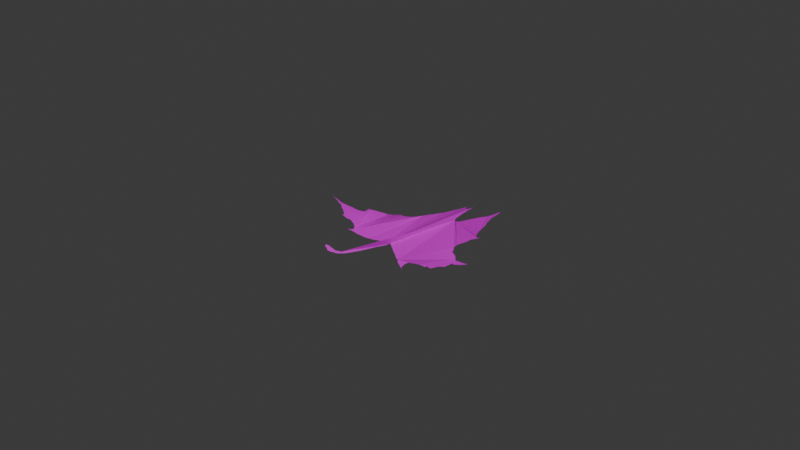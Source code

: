 # Source: Leaf.blend  (saved by Blender 4.0.36; exported with 4.5.12 LTS)
import bpy
from mathutils import Matrix  # noqa: F401  (used for matrix-valued properties, if any)

bpy.ops.wm.read_factory_settings(use_empty=True)
scene = bpy.context.scene
scene.name = 'Scene'

# ---- collections
col_collection = bpy.data.collections.new('Collection'); scene.collection.children.link(col_collection)

# ---- images (referenced by path relative to the original .blend; pixels are not part of the script)
import os
ASSET_DIR = os.environ.get("B2B_ASSET_DIR", "")  # directory of the original .blend (textures are referenced by path, not embedded)
HERE = os.path.dirname(os.path.abspath(__file__))  # packed textures are extracted next to this script under _unpacked/

def load_image(name, relpath, width, height, colorspace="sRGB"):
    """Load a texture the original file referenced (path relative to the .blend, or extracted next to this script)."""
    p = next((c for c in (os.path.join(HERE, relpath), os.path.join(ASSET_DIR, relpath)) if relpath and os.path.exists(c)), "")
    if p:
        img = bpy.data.images.load(p, check_existing=True)
        img.name = name
    else:  # same state as the original file: an image datablock whose file is absent (Cycles renders it pink)
        img = bpy.data.images.new(name, width, height)
        img.source = "FILE"
        img.filepath = "//" + (relpath or name)
    img.colorspace_settings.name = colorspace
    return img
img_6089f5e7f87cc9e9ace64bdacc2adacb_png = load_image('6089f5e7f87cc9e9ace64bdacc2adacb.png', '6089f5e7f87cc9e9ace64bdacc2adacb.png', 1024, 1024, 'sRGB')

# ---- materials (node trees are filled in below, after node groups)
mat_material_001 = bpy.data.materials.new('Material.001')
mat_material_001.alpha_threshold = 0.9016
mat_material_001.use_transparent_shadow = False

# ---- material node trees
mat_material_001.use_nodes = True; mat_material_001.node_tree.nodes.clear()
_N = mat_material_001.node_tree.nodes; _L = mat_material_001.node_tree.links
n0 = _N.new('ShaderNodeOutputMaterial'); n0.name = 'Material Output'; n0.location = (256, 425)
n1 = _N.new('ShaderNodeTexImage'); n1.name = 'Image Texture'; n1.location = (-386, 419)
n1.image = img_6089f5e7f87cc9e9ace64bdacc2adacb_png
n2 = _N.new('ShaderNodeBsdfPrincipled'); n2.name = 'Principled BSDF'; n2.location = (-34, 425)
n2.inputs[3].default_value = 1.45
_L.new(n2.outputs[0], n0.inputs[0])
_L.new(n1.outputs[0], n2.inputs[0])
_L.new(n1.outputs[1], n2.inputs[4])
n0.is_active_output = True

# ---- world
world_world = bpy.data.worlds.new('World'); scene.world = world_world
world_world.use_nodes = True; world_world.node_tree.nodes.clear()
_N = world_world.node_tree.nodes; _L = world_world.node_tree.links
n0 = _N.new('ShaderNodeOutputWorld'); n0.name = 'World Output'; n0.location = (300, 300)
n1 = _N.new('ShaderNodeBackground'); n1.name = 'Background'; n1.location = (10, 300)
n1.inputs[0].default_value = (0.05088, 0.05088, 0.05088, 1.0)
_L.new(n1.outputs[0], n0.inputs[0])
n0.is_active_output = True
world_world.color = (0.05088, 0.05088, 0.05088)
world_world.use_sun_shadow = False
world_world.sun_shadow_jitter_overblur = 0.0

# ---- cameras
cam_camera = bpy.data.cameras.new('Camera')
cam_camera.clip_end = 100.0
cam_camera.ortho_scale = 7.314

# ---- lights
light_light = bpy.data.lights.new('Light', 'POINT')
light_light.transmission_factor = 0.0
light_light.use_soft_falloff = False
light_light.energy = 1000.0
light_light.shadow_soft_size = 0.1
light_light.shadow_maximum_resolution = 0.006
light_light.use_absolute_resolution = True

# ---- meshes
me_plane = bpy.data.meshes.new('Plane')
me_plane.from_pydata([(-1.0, 1.0, 0.0), (-0.4081, 0.2888, 0.0), (-0.3753, 0.2851, 0.0), (-0.3413, 0.3113, 0.0), (-0.3043, 0.3556, 0.0), (-0.3111, 0.4533, 0.0), (-0.3363, 0.586, 0.0), (-0.3032, 0.5667, 0.0), (-0.2514, 0.5903, 0.0), (-0.2206, 0.6546, 0.0), (-0.2082, 0.7312, 0.0), (-0.1441, 0.7981, 0.0), (-0.1304, 0.8402, 0.0), (-0.1249, 0.8826, 0.0), (-0.1014, 0.9214, 0.0), (-0.1019, 0.8848, 0.0), (-0.09148, 0.8612, 0.0), (-0.07915, 0.8444, 0.0), (-0.07132, 0.8137, 0.0), (-0.04269, 0.7845, 0.0), (-0.002374, 0.7367, 0.0), (0.03387, 0.695, 0.0), (0.07454, 0.6771, 0.0), (0.1022, 0.6784, 0.0), (0.1176, 0.6906, 0.0), (0.1244, 0.7067, 0.0), (0.1318, 0.6963, 0.0), (0.1316, 0.6671, 0.0), (0.1253, 0.623, 0.0), (0.1359, 0.5874, 0.0), (0.1306, 0.5638, 0.0), (0.1379, 0.5283, 0.0), (0.1591, 0.4293, 0.0), (0.182, 0.3894, 0.0), (0.2209, 0.3668, 0.0), (0.2556, 0.3751, 0.0), (0.3101, 0.411, 0.0), (0.3923, 0.4633, 0.0), (0.4525, 0.4908, 0.0), (0.5111, 0.5054, 0.0), (0.5557, 0.532, 0.0), (0.5857, 0.5536, 0.0), (0.6135, 0.578, 0.0), (0.6286, 0.5856, 0.0), (0.6185, 0.549, 0.0), (0.6023, 0.5122, 0.0), (0.5886, 0.4831, 0.0), (0.594, 0.4551, 0.0), (0.5894, 0.4302, 0.0), (0.6036, 0.3899, 0.0), (0.6016, 0.331, 0.0), (0.5962, 0.3076, 0.0), (0.603, 0.269, 0.0), (0.6153, 0.2388, 0.0), (0.6468, 0.225, 0.0), (0.6741, 0.2326, 0.0), (0.621, 0.1978, 0.0), (0.5953, 0.1812, 0.0), (0.588, 0.163, 0.0), (0.5757, 0.1445, 0.0), (0.5489, 0.1071, 0.0), (0.535, 0.093, 0.0), (0.5209, 0.07406, 0.0), (0.517, 0.03222, 0.0), (0.5395, 0.003186, 0.0), (0.5422, -0.01994, 0.0), (0.6015, -0.04198, 0.0), (0.6227, -0.06197, 0.0), (0.6327, -0.07899, 0.0), (0.6503, -0.08494, 0.0), (0.6819, -0.07805, 0.0), (0.7116, -0.07662, 0.0), (0.7518, -0.06863, 0.0), (0.7709, -0.06204, 0.0), (0.7582, -0.07509, 0.0), (0.7133, -0.1045, 0.0), (0.6623, -0.129, 0.0), (0.636, -0.1303, 0.0), (0.619, -0.1658, 0.0), (0.6026, -0.1957, 0.0), (0.5567, -0.2242, 0.0), (0.5116, -0.2849, 0.0), (0.4729, -0.2871, 0.0), (0.4616, -0.3045, 0.0), (0.4024, -0.3166, 0.0), (0.3207, -0.3674, 0.0), (0.3097, -0.404, 0.0), (0.3122, -0.4286, 0.0), (0.3175, -0.4568, 0.0), (0.3378, -0.4691, 0.0), (0.2531, -0.4367, 0.0), (0.2314, -0.4147, 0.0), (0.2044, -0.41, 0.0), (0.1723, -0.388, 0.0), (0.1364, -0.3729, 0.0), (0.03377, -0.3158, 0.0), (0.02339, -0.3918, 0.0), (0.005723, -0.4605, 0.0), (-0.02139, -0.6244, 0.0), (-0.05395, -0.7948, 0.0), (-0.06901, -0.8454, 0.0), (-0.08268, -0.8793, 0.0), (-0.09705, -0.8949, 0.0), (-0.1051, -0.9119, 0.0), (-0.1188, -0.9312, 0.0), (-0.1318, -0.9418, 0.0), (-0.1519, -0.9311, 0.0), (-0.1688, -0.9404, 0.0), (-0.1808, -0.9124, 0.0), (-0.1618, -0.8937, 0.0), (-0.1068, -0.8657, 0.0), (-0.07859, -0.8151, 0.0), (-0.03654, -0.6186, 0.0), (-0.01045, -0.4527, 0.0), (-0.0006275, -0.3888, 0.0), (-0.0007026, -0.3234, 0.0), (-0.01211, -0.3298, 0.0), (-0.04058, -0.3694, 0.0), (-0.05052, -0.3775, 0.0), (-0.08378, -0.4183, 0.0), (-0.1195, -0.4544, 0.0), (-0.1382, -0.4742, 0.0), (-0.1622, -0.4877, 0.0), (-0.188, -0.5053, 0.0), (-0.208, -0.5219, 0.0), (-0.2232, -0.5255, 0.0), (-0.2623, -0.5483, 0.0), (-0.2823, -0.5652, 0.0), (-0.2873, -0.5638, 0.0), (-0.273, -0.5385, 0.0), (-0.2709, -0.5195, 0.0), (-0.2799, -0.4943, 0.0), (-0.2963, -0.4742, 0.0), (-0.3287, -0.4598, 0.0), (-0.3433, -0.4498, 0.0), (-0.3588, -0.4504, 0.0), (-0.3763, -0.4481, 0.0), (-0.3894, -0.4413, 0.0), (-0.405, -0.4454, 0.0), (-0.4149, -0.4621, 0.0), (-0.445, -0.4764, 0.0), (-0.482, -0.4847, 0.0), (-0.4802, -0.4627, 0.0), (-0.4937, -0.4467, 0.0), (-0.53, -0.4262, 0.0), (-0.5662, -0.4061, 0.0), (-0.5909, -0.3996, 0.0), (-0.6285, -0.3776, 0.0), (-0.6373, -0.3681, 0.0), (-0.6489, -0.3624, 0.0), (-0.6767, -0.3608, 0.0), (-0.7101, -0.3537, 0.0), (-0.7268, -0.3422, 0.0), (-0.7663, -0.3406, 0.0), (-0.7788, -0.3379, 0.0), (-0.8291, -0.346, 0.0), (-0.808, -0.3373, 0.0), (-0.7928, -0.3316, 0.0), (-0.7598, -0.3118, 0.0), (-0.7124, -0.3114, 0.0), (-0.7023, -0.3057, 0.0), (-0.6962, -0.2986, 0.0), (-0.6613, -0.25, 0.0), (-0.6283, -0.2133, 0.0), (-0.6014, -0.201, 0.0), (-0.5801, -0.1857, 0.0), (-0.5791, -0.1778, 0.0), (-0.5704, -0.1702, 0.0), (-0.5681, -0.1269, 0.0), (-0.564, -0.1143, 0.0), (-0.5634, -0.1049, 0.0), (-0.5655, -0.09747, 0.0), (-0.5689, -0.09026, 0.0), (-0.5743, -0.0855, 0.0), (-0.5819, -0.08069, 0.0), (-0.5875, -0.07393, 0.0), (-0.5918, -0.06665, 0.0), (-0.5957, -0.05873, 0.0), (-0.5986, -0.05341, 0.0), (-0.6063, -0.04675, 0.0), (-0.6099, -0.04134, 0.0), (-0.615, -0.03565, 0.0), (-0.6217, -0.03082, 0.0), (-0.6257, -0.02617, 0.0), (-0.6283, -0.0199, 0.0), (-0.6316, -0.01205, 0.0), (-0.6323, -0.002534, 0.0), (-0.6345, 0.008528, 0.0), (-0.637, 0.01405, 0.0), (-0.6423, 0.02114, 0.0), (-0.6502, 0.02773, 0.0), (-0.6569, 0.03251, 0.0), (-0.6641, 0.03833, 0.0), (-0.67, 0.0411, 0.0), (-0.6752, 0.04793, 0.0), (-0.6803, 0.05543, 0.0), (-0.6854, 0.06073, 0.0), (-0.6887, 0.06438, 0.0), (-0.6922, 0.06781, 0.0), (-0.6972, 0.073, 0.0), (-0.7023, 0.07764, 0.0), (-0.708, 0.08314, 0.0), (-0.7121, 0.0879, 0.0), (-0.7197, 0.09013, 0.0), (-0.7241, 0.09255, 0.0), (-0.734, 0.09747, 0.0), (-0.7416, 0.1, 0.0), (-0.7513, 0.1036, 0.0), (-0.7607, 0.1078, 0.0), (-0.779, 0.1144, 0.0), (-0.7651, 0.1157, 0.0), (-0.7544, 0.118, 0.0), (-0.7454, 0.1201, 0.0), (-0.7382, 0.1225, 0.0), (-0.7268, 0.1293, 0.0), (-0.722, 0.1327, 0.0), (-0.7185, 0.1385, 0.0), (-0.7146, 0.1452, 0.0), (-0.7115, 0.1554, 0.0), (-0.7104, 0.1637, 0.0), (-0.7168, 0.202, 0.0), (-0.7237, 0.2176, 0.0), (-0.723, 0.2414, 0.0), (-0.7308, 0.2525, 0.0), (-0.7459, 0.2672, 0.0), (-0.7497, 0.2776, 0.0), (-0.7489, 0.2853, 0.0), (-0.7448, 0.2973, 0.0), (-0.7396, 0.3106, 0.0), (-0.7366, 0.3182, 0.0), (-0.7342, 0.3273, 0.0), (-0.734, 0.3401, 0.0), (-0.734, 0.3458, 0.0), (-0.7345, 0.3572, 0.0), (-0.7408, 0.3719, 0.0), (-0.7438, 0.3928, 0.0), (-0.7429, 0.4119, 0.0), (-0.7445, 0.4264, 0.0), (-0.7594, 0.4449, 0.0), (-0.7684, 0.4625, 0.0), (-0.7723, 0.4782, 0.0), (-0.7792, 0.4966, 0.0), (-0.7932, 0.5052, 0.0), (-0.7814, 0.5031, 0.0), (-0.7574, 0.4915, 0.0), (-0.7387, 0.4769, 0.0), (-0.7174, 0.4608, 0.0), (-0.6983, 0.4487, 0.0), (-0.6731, 0.4363, 0.0), (-0.6378, 0.4308, 0.0), (-0.6121, 0.4218, 0.0), (-0.5853, 0.4067, 0.0), (-0.5682, 0.3937, 0.0), (-0.5495, 0.3812, 0.0), (-0.535, 0.3719, 0.0), (-0.5236, 0.3635, 0.0), (-0.513, 0.3618, 0.0), (-0.5027, 0.3569, 0.0), (-0.4968, 0.3522, 0.0), (-0.4876, 0.3444, 0.0), (-0.4813, 0.3383, 0.0), (-0.47, 0.3294, 0.0), (-0.4612, 0.3212, 0.0), (-0.4563, 0.3152, 0.0), (-0.4525, 0.3104, 0.0), (-0.4398, 0.2993, 0.0), (-0.4282, 0.2906, 0.0)], [], [(155, 154, 153, 152, 151, 150, 149, 148, 147, 146, 145, 144, 143, 142, 141, 140, 139, 138, 137, 136, 135, 134, 133, 132, 131, 130, 129, 128, 127, 126, 125, 124, 123, 122, 121, 120, 119, 118, 117, 116, 115, 114, 113, 112, 111, 110, 109, 108, 107, 106, 105, 104, 103, 102, 101, 100, 99, 98, 97, 96, 95, 94, 93, 92, 91, 90, 89, 88, 87, 86, 85, 84, 83, 82, 81, 80, 79, 78, 77, 76, 75, 74, 73, 72, 71, 70, 69, 68, 67, 66, 65, 64, 63, 62, 61, 60, 59, 58, 57, 56, 55, 54, 53, 52, 51, 50, 49, 48, 47, 46, 45, 44, 43, 42, 41, 40, 39, 38, 37, 36, 35, 34, 33, 32, 31, 30, 29, 28, 27, 26, 25, 24, 23, 22, 21, 20, 19, 18, 17, 16, 15, 14, 13, 12, 11, 10, 9, 8, 7, 6, 5, 4, 3, 2, 1, 266, 265, 264, 263, 262, 261, 260, 259, 258, 257, 256, 255, 254, 253, 252, 251, 250, 249, 248, 247, 246, 245, 244, 243, 242, 241, 240, 239, 238, 237, 236, 235, 234, 233, 232, 231, 230, 229, 228, 227, 226, 225, 224, 223, 222, 221, 220, 219, 218, 217, 216, 215, 214, 213, 212, 211, 210, 209, 208, 207, 206, 205, 204, 203, 202, 201, 200, 199, 198, 197, 196, 195, 194, 193, 192, 191, 190, 189, 188, 187, 186, 185, 184, 183, 182, 181, 180, 179, 178, 177, 176, 175, 174, 173, 172, 171, 170, 169, 168, 167, 166, 165, 164, 163, 162, 161, 160, 159, 158, 157, 156)])
_uv = me_plane.uv_layers.new(name='UVMap')
_uv.uv.foreach_set('vector', [0.08543, 0.327, 0.1106, 0.331, 0.1169, 0.3297, 0.1366, 0.3289, 0.145, 0.3232, 0.1616, 0.3196, 0.1755, 0.3188, 0.1813, 0.316, 0.1858, 0.3112, 0.2046, 0.3002, 0.2169, 0.2969, 0.235, 0.2869, 0.2531, 0.2766, 0.2599, 0.2686, 0.259, 0.2577, 0.2775, 0.2618, 0.2925, 0.269, 0.2975, 0.2773, 0.3053, 0.2793, 0.3118, 0.276, 0.3206, 0.2748, 0.3283, 0.2751, 0.3357, 0.2701, 0.3519, 0.2629, 0.3601, 0.2529, 0.3646, 0.2403, 0.3635, 0.2307, 0.3563, 0.2181, 0.3588, 0.2174, 0.3688, 0.2258, 0.3884, 0.2372, 0.396, 0.239, 0.406, 0.2474, 0.4189, 0.2561, 0.4309, 0.2629, 0.4402, 0.2728, 0.4581, 0.2909, 0.4747, 0.3113, 0.4797, 0.3153, 0.4939, 0.3351, 0.4996, 0.3383, 0.4997, 0.3056, 0.4948, 0.2737, 0.4817, 0.1907, 0.4607, 0.09246, 0.4466, 0.06717, 0.4191, 0.05316, 0.4096, 0.04379, 0.4156, 0.0298, 0.4241, 0.03447, 0.4341, 0.02909, 0.4406, 0.0344, 0.4474, 0.04407, 0.4515, 0.05255, 0.4587, 0.06033, 0.4655, 0.07729, 0.473, 0.1026, 0.4893, 0.1878, 0.5029, 0.2698, 0.5117, 0.3041, 0.5169, 0.3421, 0.5682, 0.3136, 0.5862, 0.306, 0.6022, 0.295, 0.6157, 0.2927, 0.6265, 0.2817, 0.6689, 0.2654, 0.6587, 0.2716, 0.6561, 0.2857, 0.6548, 0.298, 0.6604, 0.3163, 0.7012, 0.3417, 0.7308, 0.3478, 0.7364, 0.3565, 0.7558, 0.3576, 0.7783, 0.3879, 0.8013, 0.4021, 0.8095, 0.4171, 0.818, 0.4348, 0.8312, 0.4355, 0.8567, 0.4478, 0.8791, 0.4625, 0.8855, 0.469, 0.8759, 0.4657, 0.8558, 0.4617, 0.8409, 0.461, 0.8251, 0.4575, 0.8164, 0.4605, 0.8113, 0.469, 0.8008, 0.479, 0.7711, 0.49, 0.7698, 0.5016, 0.7585, 0.5161, 0.7605, 0.537, 0.7675, 0.5465, 0.7745, 0.5535, 0.7878, 0.5723, 0.794, 0.5815, 0.7977, 0.5906, 0.8105, 0.5989, 0.8371, 0.6163, 0.8234, 0.6125, 0.8076, 0.6194, 0.8015, 0.6345, 0.7981, 0.6538, 0.8008, 0.6655, 0.8018, 0.695, 0.7947, 0.7151, 0.797, 0.7276, 0.7943, 0.7415, 0.8012, 0.7561, 0.8092, 0.7745, 0.8143, 0.7928, 0.8067, 0.789, 0.7929, 0.7768, 0.7779, 0.766, 0.7555, 0.7527, 0.7263, 0.7454, 0.6961, 0.7317, 0.6551, 0.7055, 0.6278, 0.6875, 0.6105, 0.6834, 0.591, 0.6947, 0.5795, 0.7147, 0.569, 0.7642, 0.5653, 0.7819, 0.5679, 0.7937, 0.5626, 0.8115, 0.5658, 0.8335, 0.5659, 0.8481, 0.5622, 0.8534, 0.5588, 0.8453, 0.5511, 0.8392, 0.5373, 0.8385, 0.5169, 0.8475, 0.4988, 0.8683, 0.4787, 0.8923, 0.4643, 0.9068, 0.4604, 0.9222, 0.4543, 0.9306, 0.449, 0.9424, 0.4493, 0.9607, 0.4375, 0.9413, 0.4348, 0.9201, 0.428, 0.8991, 0.3959, 0.8656, 0.3897, 0.8273, 0.3743, 0.7951, 0.3484, 0.7834, 0.3319, 0.793, 0.3444, 0.7266, 0.3478, 0.6778, 0.3294, 0.6557, 0.3123, 0.6426, 0.296, 0.6444, 0.2859, 0.6453, 0.2801, 0.6496, 0.2738, 0.6552, 0.2718, 0.6576, 0.2694, 0.6606, 0.265, 0.6647, 0.2593, 0.6692, 0.2562, 0.6722, 0.2516, 0.6761, 0.2486, 0.6785, 0.2435, 0.6809, 0.2382, 0.6817, 0.2325, 0.686, 0.2253, 0.6906, 0.2159, 0.6969, 0.2074, 0.7034, 0.1939, 0.7109, 0.1811, 0.7154, 0.1634, 0.7182, 0.1508, 0.7243, 0.1413, 0.7304, 0.1306, 0.7385, 0.1213, 0.7458, 0.1093, 0.7515, 0.1034, 0.7526, 0.1104, 0.7483, 0.1138, 0.7391, 0.1158, 0.7312, 0.1203, 0.7224, 0.1277, 0.7132, 0.1286, 0.706, 0.1281, 0.6964, 0.1296, 0.686, 0.1328, 0.6786, 0.133, 0.6729, 0.133, 0.6701, 0.1329, 0.6637, 0.1317, 0.6591, 0.1302, 0.6553, 0.1276, 0.6486, 0.1256, 0.6426, 0.1251, 0.6388, 0.1271, 0.6336, 0.1346, 0.6263, 0.1385, 0.6207, 0.1382, 0.6088, 0.1416, 0.601, 0.1448, 0.5818, 0.1443, 0.5777, 0.1427, 0.5726, 0.1408, 0.5693, 0.139, 0.5664, 0.1366, 0.5647, 0.1309, 0.5612, 0.1273, 0.5601, 0.1228, 0.559, 0.1175, 0.5579, 0.1105, 0.5572, 0.1197, 0.5539, 0.1243, 0.5518, 0.1292, 0.55, 0.133, 0.5487, 0.138, 0.5463, 0.1402, 0.5451, 0.144, 0.5439, 0.146, 0.5416, 0.1488, 0.5388, 0.1514, 0.5365, 0.1539, 0.5339, 0.1556, 0.5322, 0.1573, 0.5304, 0.1598, 0.5277, 0.1624, 0.524, 0.165, 0.5205, 0.1679, 0.5192, 0.1715, 0.5163, 0.1749, 0.5139, 0.1788, 0.5106, 0.1815, 0.507, 0.1828, 0.5043, 0.1838, 0.4987, 0.1842, 0.494, 0.1858, 0.49, 0.1872, 0.4869, 0.1892, 0.4846, 0.1925, 0.4822, 0.195, 0.4793, 0.1968, 0.4766, 0.2007, 0.4733, 0.2022, 0.4706, 0.2041, 0.4667, 0.2062, 0.463, 0.209, 0.4597, 0.2129, 0.4572, 0.2156, 0.4549, 0.2172, 0.4513, 0.2183, 0.4475, 0.218, 0.4428, 0.216, 0.4365, 0.2148, 0.4149, 0.2105, 0.4111, 0.21, 0.4071, 0.1993, 0.3995, 0.1859, 0.3934, 0.1694, 0.375, 0.1519, 0.3507, 0.1488, 0.3472, 0.1438, 0.3443, 0.1201, 0.3441, 0.1036, 0.3342, 0.09599, 0.3313])
me_plane.materials.append(mat_material_001)
me_plane.update()

# ---- objects
ob_light = bpy.data.objects.new('Light', light_light)
ob_camera = bpy.data.objects.new('Camera', cam_camera)
ob_plane = bpy.data.objects.new('Plane', me_plane)

# ---- transforms, parenting, visibility, modifiers, constraints
ob_light.location = (4.076, 1.005, 5.904)
ob_light.rotation_euler = (0.6503, 0.05522, 1.866)
ob_light.lock_rotations_4d = False
ob_light.empty_display_type = 'ARROWS'
ob_light.color = (0.0, 0.0, 0.0, 0.0)
ob_light.lineart.crease_threshold = 0.0
ob_camera.location = (7.359, -6.926, 4.958)
ob_camera.rotation_euler = (1.109, 0.0, 0.8149)
ob_camera.lock_rotations_4d = False
ob_camera.empty_display_type = 'ARROWS'
ob_camera.color = (0.0, 0.0, 0.0, 0.0)
ob_camera.display_type = 'WIRE'
ob_camera.lineart.crease_threshold = 0.0
ob_plane.location = (0.605, -0.3972, 0.2193)
_m = ob_plane.modifiers.new('SimpleDeform', 'SIMPLE_DEFORM')
_m.factor = 1.227
_m.angle = 1.227

# ---- collection membership
col_collection.objects.link(ob_light)
col_collection.objects.link(ob_camera)
col_collection.objects.link(ob_plane)

# ---- scene / render settings (as saved in the file)
scene.camera = ob_camera
scene.frame_start = 1; scene.frame_end = 250; scene.frame_set(26)
scene.render.engine = 'BLENDER_EEVEE_NEXT'
scene.cycles.sampling_pattern = 'TABULATED_SOBOL'
bpy.context.view_layer.update()
